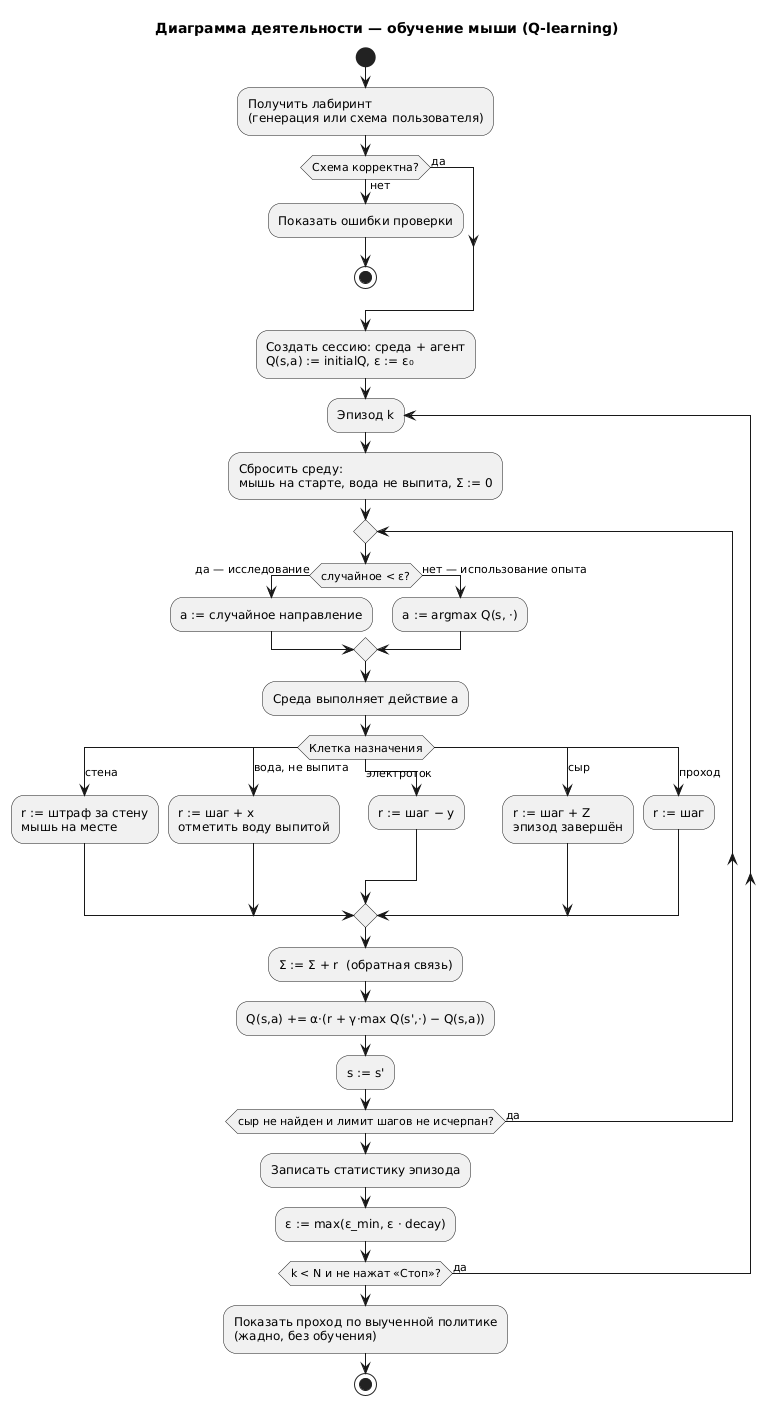

The diagram above was rendered by PlantUML. Its source (embedded in the PNG):
@startuml activity
title Диаграмма деятельности — обучение мыши (Q-learning)

start
:Получить лабиринт\n(генерация или схема пользователя);
if (Схема корректна?) then (нет)
  :Показать ошибки проверки;
  stop
else (да)
endif
:Создать сессию: среда + агент\nQ(s,a) := initialQ, ε := ε₀;
repeat :Эпизод k;
  :Сбросить среду:\nмышь на старте, вода не выпита, Σ := 0;
  repeat
    if (случайное < ε?) then (да — исследование)
      :a := случайное направление;
    else (нет — использование опыта)
      :a := argmax Q(s, ·);
    endif
    :Среда выполняет действие a;
    switch (Клетка назначения)
    case (стена)
      :r := штраф за стену\nмышь на месте;
    case (вода, не выпита)
      :r := шаг + x\nотметить воду выпитой;
    case (электроток)
      :r := шаг − y;
    case (сыр)
      :r := шаг + Z\nэпизод завершён;
    case (проход)
      :r := шаг;
    endswitch
    :Σ := Σ + r  (обратная связь);
    :Q(s,a) += α·(r + γ·max Q(s',·) − Q(s,a));
    :s := s';
  repeat while (сыр не найден и лимит шагов не исчерпан?) is (да)
  :Записать статистику эпизода;
  :ε := max(ε_min, ε · decay);
repeat while (k < N и не нажат «Стоп»?) is (да)
:Показать проход по выученной политике\n(жадно, без обучения);
stop
@enduml